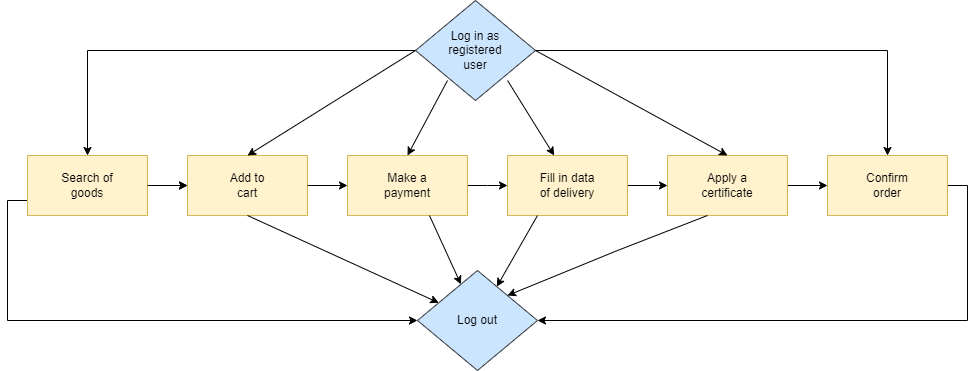

The diagram above was exported from draw.io. Its source (the exported page's mxGraphModel, read from the mxfile embedded in the PNG):
<mxGraphModel dx="1941" dy="610" grid="1" gridSize="10" guides="1" tooltips="1" connect="1" arrows="1" fold="1" page="1" pageScale="1" pageWidth="827" pageHeight="1169" math="0" shadow="0">
  <root>
    <mxCell id="0" />
    <mxCell id="1" parent="0" />
    <mxCell id="MmLAmihkJNsIOg-_9tGq-7" value="" style="rounded=0;whiteSpace=wrap;html=1;fillColor=#fff2cc;strokeColor=#d6b656;" parent="1" vertex="1">
      <mxGeometry x="40" y="205" width="120" height="60" as="geometry" />
    </mxCell>
    <mxCell id="MmLAmihkJNsIOg-_9tGq-41" value="" style="edgeStyle=orthogonalEdgeStyle;rounded=0;orthogonalLoop=1;jettySize=auto;html=1;entryX=0;entryY=0.5;entryDx=0;entryDy=0;" parent="1" source="MmLAmihkJNsIOg-_9tGq-14" target="MmLAmihkJNsIOg-_9tGq-18" edge="1">
      <mxGeometry relative="1" as="geometry" />
    </mxCell>
    <mxCell id="MmLAmihkJNsIOg-_9tGq-14" value="" style="rounded=0;whiteSpace=wrap;html=1;fillColor=#fff2cc;strokeColor=#d6b656;" parent="1" vertex="1">
      <mxGeometry x="360" y="205" width="120" height="60" as="geometry" />
    </mxCell>
    <mxCell id="MmLAmihkJNsIOg-_9tGq-40" value="" style="edgeStyle=orthogonalEdgeStyle;rounded=0;orthogonalLoop=1;jettySize=auto;html=1;" parent="1" source="MmLAmihkJNsIOg-_9tGq-9" edge="1">
      <mxGeometry relative="1" as="geometry">
        <mxPoint x="360" y="235" as="targetPoint" />
      </mxGeometry>
    </mxCell>
    <mxCell id="MmLAmihkJNsIOg-_9tGq-9" value="" style="rounded=0;whiteSpace=wrap;html=1;fillColor=#fff2cc;strokeColor=#d6b656;" parent="1" vertex="1">
      <mxGeometry x="200" y="205" width="120" height="60" as="geometry" />
    </mxCell>
    <mxCell id="MmLAmihkJNsIOg-_9tGq-53" value="" style="edgeStyle=orthogonalEdgeStyle;rounded=0;orthogonalLoop=1;jettySize=auto;html=1;entryX=0.5;entryY=0;entryDx=0;entryDy=0;" parent="1" source="MmLAmihkJNsIOg-_9tGq-1" target="MmLAmihkJNsIOg-_9tGq-3" edge="1">
      <mxGeometry relative="1" as="geometry">
        <mxPoint x="-60" y="200" as="targetPoint" />
      </mxGeometry>
    </mxCell>
    <mxCell id="MmLAmihkJNsIOg-_9tGq-1" value="" style="rhombus;whiteSpace=wrap;html=1;fillColor=#cce5ff;strokeColor=#36393d;" parent="1" vertex="1">
      <mxGeometry x="268" y="50" width="120" height="100" as="geometry" />
    </mxCell>
    <mxCell id="MmLAmihkJNsIOg-_9tGq-2" value="Log in as registered user" style="text;html=1;strokeColor=none;fillColor=none;align=center;verticalAlign=middle;whiteSpace=wrap;rounded=0;" parent="1" vertex="1">
      <mxGeometry x="298" y="85" width="60" height="30" as="geometry" />
    </mxCell>
    <mxCell id="MmLAmihkJNsIOg-_9tGq-11" value="" style="edgeStyle=orthogonalEdgeStyle;rounded=0;orthogonalLoop=1;jettySize=auto;html=1;" parent="1" source="MmLAmihkJNsIOg-_9tGq-3" target="MmLAmihkJNsIOg-_9tGq-7" edge="1">
      <mxGeometry relative="1" as="geometry">
        <mxPoint x="80" y="180" as="targetPoint" />
      </mxGeometry>
    </mxCell>
    <mxCell id="MmLAmihkJNsIOg-_9tGq-50" style="edgeStyle=orthogonalEdgeStyle;rounded=0;orthogonalLoop=1;jettySize=auto;html=1;exitX=0;exitY=0.75;exitDx=0;exitDy=0;entryX=0;entryY=0.5;entryDx=0;entryDy=0;" parent="1" source="MmLAmihkJNsIOg-_9tGq-3" target="MmLAmihkJNsIOg-_9tGq-21" edge="1">
      <mxGeometry relative="1" as="geometry">
        <mxPoint x="-140" y="360" as="targetPoint" />
        <Array as="points">
          <mxPoint x="-140" y="250" />
          <mxPoint x="-140" y="370" />
        </Array>
      </mxGeometry>
    </mxCell>
    <mxCell id="MmLAmihkJNsIOg-_9tGq-3" value="" style="rounded=0;whiteSpace=wrap;html=1;fillColor=#fff2cc;strokeColor=#d6b656;" parent="1" vertex="1">
      <mxGeometry x="-120" y="205" width="120" height="60" as="geometry" />
    </mxCell>
    <mxCell id="MmLAmihkJNsIOg-_9tGq-4" value="Search of goods" style="text;html=1;strokeColor=none;fillColor=none;align=center;verticalAlign=middle;whiteSpace=wrap;rounded=0;" parent="1" vertex="1">
      <mxGeometry x="-90" y="220" width="60" height="30" as="geometry" />
    </mxCell>
    <mxCell id="MmLAmihkJNsIOg-_9tGq-8" value="Add to cart" style="text;html=1;strokeColor=none;fillColor=none;align=center;verticalAlign=middle;whiteSpace=wrap;rounded=0;" parent="1" vertex="1">
      <mxGeometry x="70" y="220" width="60" height="30" as="geometry" />
    </mxCell>
    <mxCell id="MmLAmihkJNsIOg-_9tGq-10" value="Make a payment" style="text;html=1;strokeColor=none;fillColor=none;align=center;verticalAlign=middle;whiteSpace=wrap;rounded=0;" parent="1" vertex="1">
      <mxGeometry x="230" y="220" width="60" height="30" as="geometry" />
    </mxCell>
    <mxCell id="MmLAmihkJNsIOg-_9tGq-17" value="Fill in data of delivery" style="text;html=1;strokeColor=none;fillColor=none;align=center;verticalAlign=middle;whiteSpace=wrap;rounded=0;" parent="1" vertex="1">
      <mxGeometry x="388" y="220" width="64" height="30" as="geometry" />
    </mxCell>
    <mxCell id="MmLAmihkJNsIOg-_9tGq-30" value="" style="edgeStyle=orthogonalEdgeStyle;rounded=0;orthogonalLoop=1;jettySize=auto;html=1;entryX=0;entryY=0.5;entryDx=0;entryDy=0;" parent="1" source="MmLAmihkJNsIOg-_9tGq-18" target="MmLAmihkJNsIOg-_9tGq-28" edge="1">
      <mxGeometry relative="1" as="geometry" />
    </mxCell>
    <mxCell id="MmLAmihkJNsIOg-_9tGq-18" value="" style="rounded=0;whiteSpace=wrap;html=1;fillColor=#fff2cc;strokeColor=#d6b656;" parent="1" vertex="1">
      <mxGeometry x="520" y="205" width="120" height="60" as="geometry" />
    </mxCell>
    <mxCell id="MmLAmihkJNsIOg-_9tGq-19" value="Apply a certificate" style="text;html=1;strokeColor=none;fillColor=none;align=center;verticalAlign=middle;whiteSpace=wrap;rounded=0;" parent="1" vertex="1">
      <mxGeometry x="550" y="220" width="60" height="30" as="geometry" />
    </mxCell>
    <mxCell id="MmLAmihkJNsIOg-_9tGq-21" value="" style="rhombus;whiteSpace=wrap;html=1;fillColor=#cce5ff;strokeColor=#36393d;" parent="1" vertex="1">
      <mxGeometry x="270" y="320" width="120" height="100" as="geometry" />
    </mxCell>
    <mxCell id="MmLAmihkJNsIOg-_9tGq-22" value="Log out" style="text;html=1;strokeColor=none;fillColor=none;align=center;verticalAlign=middle;whiteSpace=wrap;rounded=0;" parent="1" vertex="1">
      <mxGeometry x="300" y="355" width="60" height="30" as="geometry" />
    </mxCell>
    <mxCell id="MmLAmihkJNsIOg-_9tGq-51" style="edgeStyle=orthogonalEdgeStyle;rounded=0;orthogonalLoop=1;jettySize=auto;html=1;exitX=1;exitY=0.5;exitDx=0;exitDy=0;" parent="1" source="MmLAmihkJNsIOg-_9tGq-28" edge="1">
      <mxGeometry relative="1" as="geometry">
        <mxPoint x="390" y="370" as="targetPoint" />
        <Array as="points">
          <mxPoint x="820" y="235" />
          <mxPoint x="820" y="370" />
        </Array>
      </mxGeometry>
    </mxCell>
    <mxCell id="MmLAmihkJNsIOg-_9tGq-28" value="" style="rounded=0;whiteSpace=wrap;html=1;fillColor=#fff2cc;strokeColor=#d6b656;" parent="1" vertex="1">
      <mxGeometry x="680" y="205" width="120" height="60" as="geometry" />
    </mxCell>
    <mxCell id="MmLAmihkJNsIOg-_9tGq-29" value="Confirm order" style="text;html=1;strokeColor=none;fillColor=none;align=center;verticalAlign=middle;whiteSpace=wrap;rounded=0;" parent="1" vertex="1">
      <mxGeometry x="710" y="220" width="60" height="30" as="geometry" />
    </mxCell>
    <mxCell id="MmLAmihkJNsIOg-_9tGq-38" value="" style="edgeStyle=orthogonalEdgeStyle;rounded=0;orthogonalLoop=1;jettySize=auto;html=1;entryX=0;entryY=0.5;entryDx=0;entryDy=0;" parent="1" source="MmLAmihkJNsIOg-_9tGq-3" target="MmLAmihkJNsIOg-_9tGq-7" edge="1">
      <mxGeometry relative="1" as="geometry">
        <mxPoint x="30" y="235" as="sourcePoint" />
        <mxPoint x="400" y="100" as="targetPoint" />
      </mxGeometry>
    </mxCell>
    <mxCell id="MmLAmihkJNsIOg-_9tGq-39" value="" style="edgeStyle=orthogonalEdgeStyle;rounded=0;orthogonalLoop=1;jettySize=auto;html=1;exitX=1;exitY=0.5;exitDx=0;exitDy=0;" parent="1" source="MmLAmihkJNsIOg-_9tGq-7" target="MmLAmihkJNsIOg-_9tGq-9" edge="1">
      <mxGeometry relative="1" as="geometry">
        <mxPoint x="660" y="330" as="targetPoint" />
        <mxPoint x="180" y="235" as="sourcePoint" />
      </mxGeometry>
    </mxCell>
    <mxCell id="MmLAmihkJNsIOg-_9tGq-43" style="edgeStyle=orthogonalEdgeStyle;rounded=0;orthogonalLoop=1;jettySize=auto;html=1;exitX=1;exitY=0.5;exitDx=0;exitDy=0;entryX=0.5;entryY=0;entryDx=0;entryDy=0;" parent="1" source="MmLAmihkJNsIOg-_9tGq-1" target="MmLAmihkJNsIOg-_9tGq-28" edge="1">
      <mxGeometry relative="1" as="geometry">
        <mxPoint x="740" y="200" as="targetPoint" />
        <Array as="points">
          <mxPoint x="740" y="100" />
        </Array>
      </mxGeometry>
    </mxCell>
    <mxCell id="MmLAmihkJNsIOg-_9tGq-54" value="" style="endArrow=classic;html=1;rounded=0;entryX=0.5;entryY=0;entryDx=0;entryDy=0;exitX=0;exitY=0.5;exitDx=0;exitDy=0;" parent="1" source="MmLAmihkJNsIOg-_9tGq-1" target="MmLAmihkJNsIOg-_9tGq-7" edge="1">
      <mxGeometry width="50" height="50" relative="1" as="geometry">
        <mxPoint x="120" y="165" as="sourcePoint" />
        <mxPoint x="170" y="115" as="targetPoint" />
        <Array as="points" />
      </mxGeometry>
    </mxCell>
    <mxCell id="MmLAmihkJNsIOg-_9tGq-55" value="" style="endArrow=classic;html=1;rounded=0;exitX=0.5;exitY=1;exitDx=0;exitDy=0;" parent="1" source="MmLAmihkJNsIOg-_9tGq-7" target="MmLAmihkJNsIOg-_9tGq-21" edge="1">
      <mxGeometry width="50" height="50" relative="1" as="geometry">
        <mxPoint x="100" y="270" as="sourcePoint" />
        <mxPoint x="440" y="290" as="targetPoint" />
      </mxGeometry>
    </mxCell>
    <mxCell id="MmLAmihkJNsIOg-_9tGq-56" value="" style="endArrow=classic;html=1;rounded=0;entryX=0.5;entryY=0;entryDx=0;entryDy=0;" parent="1" target="MmLAmihkJNsIOg-_9tGq-9" edge="1">
      <mxGeometry width="50" height="50" relative="1" as="geometry">
        <mxPoint x="300" y="130" as="sourcePoint" />
        <mxPoint x="120" y="220" as="targetPoint" />
        <Array as="points" />
      </mxGeometry>
    </mxCell>
    <mxCell id="MmLAmihkJNsIOg-_9tGq-58" value="" style="endArrow=classic;html=1;rounded=0;entryX=0.5;entryY=0;entryDx=0;entryDy=0;exitX=0.767;exitY=0.8;exitDx=0;exitDy=0;exitPerimeter=0;" parent="1" source="MmLAmihkJNsIOg-_9tGq-1" edge="1">
      <mxGeometry width="50" height="50" relative="1" as="geometry">
        <mxPoint x="350" y="130" as="sourcePoint" />
        <mxPoint x="406.68" y="205" as="targetPoint" />
        <Array as="points" />
      </mxGeometry>
    </mxCell>
    <mxCell id="MmLAmihkJNsIOg-_9tGq-59" value="" style="endArrow=classic;html=1;rounded=0;entryX=0.5;entryY=0;entryDx=0;entryDy=0;exitX=1;exitY=0.5;exitDx=0;exitDy=0;" parent="1" source="MmLAmihkJNsIOg-_9tGq-1" target="MmLAmihkJNsIOg-_9tGq-18" edge="1">
      <mxGeometry width="50" height="50" relative="1" as="geometry">
        <mxPoint x="370" y="110" as="sourcePoint" />
        <mxPoint x="452" y="205" as="targetPoint" />
        <Array as="points" />
      </mxGeometry>
    </mxCell>
    <mxCell id="MmLAmihkJNsIOg-_9tGq-61" value="" style="endArrow=classic;html=1;rounded=0;exitX=0.25;exitY=1;exitDx=0;exitDy=0;" parent="1" source="MmLAmihkJNsIOg-_9tGq-14" target="MmLAmihkJNsIOg-_9tGq-21" edge="1">
      <mxGeometry width="50" height="50" relative="1" as="geometry">
        <mxPoint x="390" y="340" as="sourcePoint" />
        <mxPoint x="440" y="290" as="targetPoint" />
        <Array as="points">
          <mxPoint x="370" y="300" />
        </Array>
      </mxGeometry>
    </mxCell>
    <mxCell id="MmLAmihkJNsIOg-_9tGq-63" value="" style="endArrow=classic;html=1;rounded=0;entryX=1;entryY=0;entryDx=0;entryDy=0;exitX=0.333;exitY=1;exitDx=0;exitDy=0;exitPerimeter=0;" parent="1" source="MmLAmihkJNsIOg-_9tGq-18" target="MmLAmihkJNsIOg-_9tGq-21" edge="1">
      <mxGeometry width="50" height="50" relative="1" as="geometry">
        <mxPoint x="588" y="260" as="sourcePoint" />
        <mxPoint x="440" y="290" as="targetPoint" />
        <Array as="points">
          <mxPoint x="470" y="300" />
        </Array>
      </mxGeometry>
    </mxCell>
    <mxCell id="MmLAmihkJNsIOg-_9tGq-64" value="" style="endArrow=classic;html=1;rounded=0;exitX=0.683;exitY=1;exitDx=0;exitDy=0;exitPerimeter=0;" parent="1" source="MmLAmihkJNsIOg-_9tGq-9" target="MmLAmihkJNsIOg-_9tGq-21" edge="1">
      <mxGeometry width="50" height="50" relative="1" as="geometry">
        <mxPoint x="260" y="280" as="sourcePoint" />
        <mxPoint x="320" y="300" as="targetPoint" />
      </mxGeometry>
    </mxCell>
  </root>
</mxGraphModel>